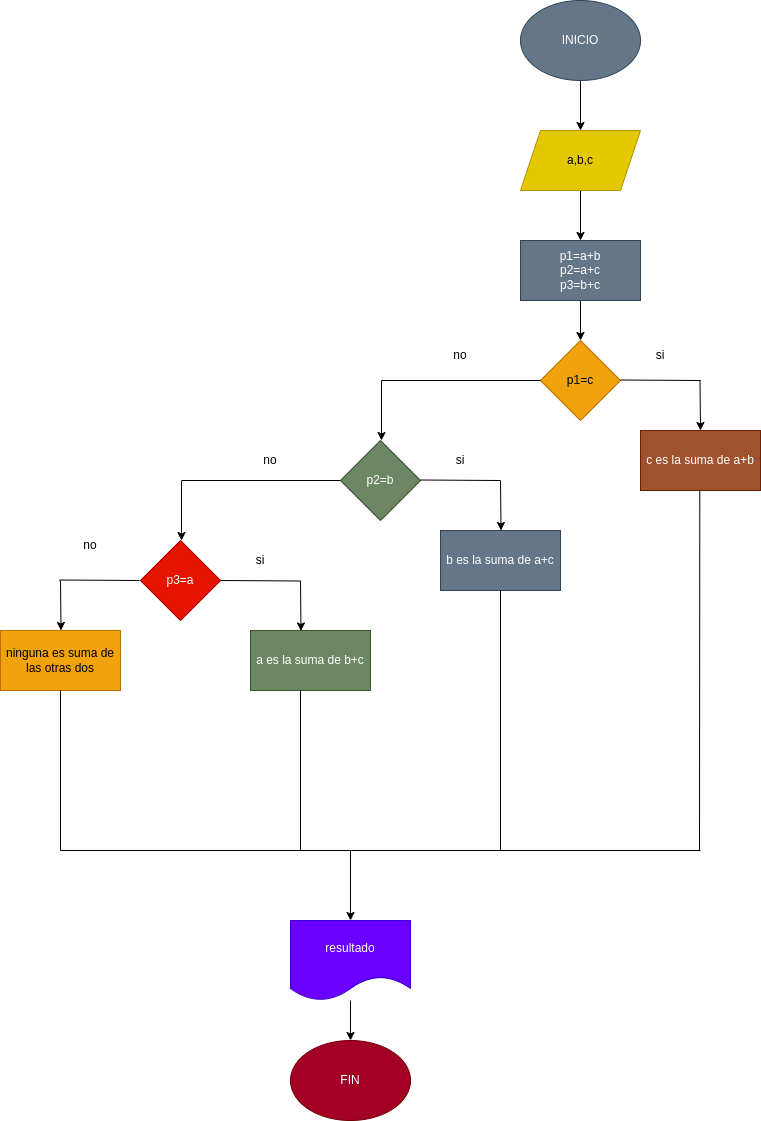

The diagram above was exported from draw.io. Its source (the exported page's mxGraphModel, read from the mxfile embedded in the PNG):
<mxGraphModel dx="1261" dy="328" grid="1" gridSize="10" guides="1" tooltips="1" connect="1" arrows="1" fold="1" page="1" pageScale="1" pageWidth="827" pageHeight="1169" math="0" shadow="0">
  <root>
    <mxCell id="0" />
    <mxCell id="1" parent="0" />
    <mxCell id="2" value="" style="edgeStyle=none;html=1;" edge="1" parent="1" source="3" target="5">
      <mxGeometry relative="1" as="geometry" />
    </mxCell>
    <mxCell id="3" value="INICIO" style="ellipse;whiteSpace=wrap;html=1;fillColor=#647687;fontColor=#ffffff;strokeColor=#314354;" vertex="1" parent="1">
      <mxGeometry x="260" y="60" width="120" height="80" as="geometry" />
    </mxCell>
    <mxCell id="4" value="" style="edgeStyle=none;html=1;" edge="1" parent="1" source="5" target="7">
      <mxGeometry relative="1" as="geometry" />
    </mxCell>
    <mxCell id="5" value="a,b,c" style="shape=parallelogram;perimeter=parallelogramPerimeter;whiteSpace=wrap;html=1;fixedSize=1;fillColor=#e3c800;fontColor=#000000;strokeColor=#B09500;" vertex="1" parent="1">
      <mxGeometry x="260" y="190" width="120" height="60" as="geometry" />
    </mxCell>
    <mxCell id="6" value="" style="edgeStyle=none;html=1;" edge="1" parent="1" source="7" target="8">
      <mxGeometry relative="1" as="geometry" />
    </mxCell>
    <mxCell id="7" value="p1=a+b&lt;br&gt;p2=a+c&lt;br&gt;p3=b+c" style="rounded=0;whiteSpace=wrap;html=1;fillColor=#647687;fontColor=#ffffff;strokeColor=#314354;" vertex="1" parent="1">
      <mxGeometry x="260" y="300" width="120" height="60" as="geometry" />
    </mxCell>
    <mxCell id="8" value="p1=c" style="rhombus;whiteSpace=wrap;html=1;fillColor=#f0a30a;fontColor=#000000;strokeColor=#BD7000;" vertex="1" parent="1">
      <mxGeometry x="280" y="400" width="80" height="80" as="geometry" />
    </mxCell>
    <mxCell id="9" value="" style="endArrow=none;html=1;" edge="1" parent="1">
      <mxGeometry width="50" height="50" relative="1" as="geometry">
        <mxPoint x="121" y="440" as="sourcePoint" />
        <mxPoint x="280" y="440" as="targetPoint" />
      </mxGeometry>
    </mxCell>
    <mxCell id="10" value="" style="endArrow=classic;html=1;" edge="1" parent="1">
      <mxGeometry width="50" height="50" relative="1" as="geometry">
        <mxPoint x="121" y="440" as="sourcePoint" />
        <mxPoint x="121" y="500" as="targetPoint" />
      </mxGeometry>
    </mxCell>
    <mxCell id="11" value="c es la suma de a+b" style="rounded=0;whiteSpace=wrap;html=1;fillColor=#a0522d;fontColor=#ffffff;strokeColor=#6D1F00;" vertex="1" parent="1">
      <mxGeometry x="380" y="490" width="120" height="60" as="geometry" />
    </mxCell>
    <mxCell id="12" value="" style="endArrow=none;html=1;" edge="1" parent="1">
      <mxGeometry width="50" height="50" relative="1" as="geometry">
        <mxPoint x="360" y="439.5" as="sourcePoint" />
        <mxPoint x="440" y="440" as="targetPoint" />
      </mxGeometry>
    </mxCell>
    <mxCell id="13" value="" style="endArrow=classic;html=1;" edge="1" parent="1">
      <mxGeometry width="50" height="50" relative="1" as="geometry">
        <mxPoint x="439.5" y="440" as="sourcePoint" />
        <mxPoint x="440" y="490" as="targetPoint" />
      </mxGeometry>
    </mxCell>
    <mxCell id="14" value="p2=b" style="rhombus;whiteSpace=wrap;html=1;fillColor=#6d8764;fontColor=#ffffff;strokeColor=#3A5431;" vertex="1" parent="1">
      <mxGeometry x="80" y="500" width="80" height="80" as="geometry" />
    </mxCell>
    <mxCell id="15" value="" style="endArrow=none;html=1;" edge="1" parent="1">
      <mxGeometry width="50" height="50" relative="1" as="geometry">
        <mxPoint x="160" y="539.5" as="sourcePoint" />
        <mxPoint x="240" y="540" as="targetPoint" />
      </mxGeometry>
    </mxCell>
    <mxCell id="16" value="" style="endArrow=classic;html=1;" edge="1" parent="1">
      <mxGeometry width="50" height="50" relative="1" as="geometry">
        <mxPoint x="240" y="540" as="sourcePoint" />
        <mxPoint x="240.5" y="590" as="targetPoint" />
      </mxGeometry>
    </mxCell>
    <mxCell id="17" value="b es la suma de a+c" style="rounded=0;whiteSpace=wrap;html=1;fillColor=#647687;fontColor=#ffffff;strokeColor=#314354;" vertex="1" parent="1">
      <mxGeometry x="180" y="590" width="120" height="60" as="geometry" />
    </mxCell>
    <mxCell id="18" value="" style="endArrow=none;html=1;" edge="1" parent="1">
      <mxGeometry width="50" height="50" relative="1" as="geometry">
        <mxPoint x="-79" y="540" as="sourcePoint" />
        <mxPoint x="80" y="540" as="targetPoint" />
      </mxGeometry>
    </mxCell>
    <mxCell id="19" value="" style="endArrow=classic;html=1;" edge="1" parent="1">
      <mxGeometry width="50" height="50" relative="1" as="geometry">
        <mxPoint x="-79" y="540" as="sourcePoint" />
        <mxPoint x="-79" y="600" as="targetPoint" />
      </mxGeometry>
    </mxCell>
    <mxCell id="20" value="p3=a" style="rhombus;whiteSpace=wrap;html=1;fillColor=#e51400;fontColor=#ffffff;strokeColor=#B20000;" vertex="1" parent="1">
      <mxGeometry x="-120" y="600" width="80" height="80" as="geometry" />
    </mxCell>
    <mxCell id="21" value="" style="endArrow=none;html=1;" edge="1" parent="1">
      <mxGeometry width="50" height="50" relative="1" as="geometry">
        <mxPoint x="-40" y="640" as="sourcePoint" />
        <mxPoint x="40" y="640.5" as="targetPoint" />
      </mxGeometry>
    </mxCell>
    <mxCell id="22" value="" style="endArrow=classic;html=1;" edge="1" parent="1">
      <mxGeometry width="50" height="50" relative="1" as="geometry">
        <mxPoint x="40" y="640.5" as="sourcePoint" />
        <mxPoint x="40.5" y="690.5" as="targetPoint" />
      </mxGeometry>
    </mxCell>
    <mxCell id="23" value="a es la suma de b+c" style="rounded=0;whiteSpace=wrap;html=1;fillColor=#6d8764;fontColor=#ffffff;strokeColor=#3A5431;" vertex="1" parent="1">
      <mxGeometry x="-10" y="690" width="120" height="60" as="geometry" />
    </mxCell>
    <mxCell id="24" value="" style="endArrow=none;html=1;" edge="1" parent="1">
      <mxGeometry width="50" height="50" relative="1" as="geometry">
        <mxPoint x="-201" y="639.5" as="sourcePoint" />
        <mxPoint x="-121" y="640" as="targetPoint" />
      </mxGeometry>
    </mxCell>
    <mxCell id="25" value="" style="endArrow=classic;html=1;" edge="1" parent="1">
      <mxGeometry width="50" height="50" relative="1" as="geometry">
        <mxPoint x="-200" y="640" as="sourcePoint" />
        <mxPoint x="-199.5" y="690" as="targetPoint" />
      </mxGeometry>
    </mxCell>
    <mxCell id="26" value="ninguna es suma de las otras dos" style="rounded=0;whiteSpace=wrap;html=1;fillColor=#f0a30a;fontColor=#000000;strokeColor=#BD7000;" vertex="1" parent="1">
      <mxGeometry x="-260" y="690" width="120" height="60" as="geometry" />
    </mxCell>
    <mxCell id="27" value="" style="endArrow=none;html=1;" edge="1" parent="1">
      <mxGeometry width="50" height="50" relative="1" as="geometry">
        <mxPoint x="-200" y="910" as="sourcePoint" />
        <mxPoint x="-200" y="750" as="targetPoint" />
      </mxGeometry>
    </mxCell>
    <mxCell id="28" value="" style="endArrow=none;html=1;" edge="1" parent="1">
      <mxGeometry width="50" height="50" relative="1" as="geometry">
        <mxPoint x="40" y="909.9999999999998" as="sourcePoint" />
        <mxPoint x="40" y="750" as="targetPoint" />
      </mxGeometry>
    </mxCell>
    <mxCell id="29" value="" style="endArrow=none;html=1;" edge="1" parent="1">
      <mxGeometry width="50" height="50" relative="1" as="geometry">
        <mxPoint x="240" y="910" as="sourcePoint" />
        <mxPoint x="240" y="650" as="targetPoint" />
      </mxGeometry>
    </mxCell>
    <mxCell id="30" value="" style="endArrow=none;html=1;" edge="1" parent="1">
      <mxGeometry width="50" height="50" relative="1" as="geometry">
        <mxPoint x="439" y="910" as="sourcePoint" />
        <mxPoint x="439.28999999999996" y="550" as="targetPoint" />
      </mxGeometry>
    </mxCell>
    <mxCell id="31" value="" style="endArrow=none;html=1;" edge="1" parent="1">
      <mxGeometry width="50" height="50" relative="1" as="geometry">
        <mxPoint x="-200" y="910" as="sourcePoint" />
        <mxPoint x="440" y="910" as="targetPoint" />
      </mxGeometry>
    </mxCell>
    <mxCell id="32" value="" style="endArrow=classic;html=1;" edge="1" parent="1">
      <mxGeometry width="50" height="50" relative="1" as="geometry">
        <mxPoint x="90" y="910" as="sourcePoint" />
        <mxPoint x="90" y="980" as="targetPoint" />
      </mxGeometry>
    </mxCell>
    <mxCell id="33" value="" style="edgeStyle=none;html=1;" edge="1" parent="1" source="34" target="35">
      <mxGeometry relative="1" as="geometry" />
    </mxCell>
    <mxCell id="34" value="resultado" style="shape=document;whiteSpace=wrap;html=1;boundedLbl=1;fillColor=#6a00ff;fontColor=#ffffff;strokeColor=#3700CC;" vertex="1" parent="1">
      <mxGeometry x="30" y="980" width="120" height="80" as="geometry" />
    </mxCell>
    <mxCell id="35" value="FIN" style="ellipse;whiteSpace=wrap;html=1;fillColor=#a20025;fontColor=#ffffff;strokeColor=#6F0000;" vertex="1" parent="1">
      <mxGeometry x="30" y="1100" width="120" height="80" as="geometry" />
    </mxCell>
    <mxCell id="36" value="no" style="text;html=1;strokeColor=none;fillColor=none;align=center;verticalAlign=middle;whiteSpace=wrap;rounded=0;" vertex="1" parent="1">
      <mxGeometry x="170" y="400" width="60" height="30" as="geometry" />
    </mxCell>
    <mxCell id="37" value="si" style="text;html=1;strokeColor=none;fillColor=none;align=center;verticalAlign=middle;whiteSpace=wrap;rounded=0;" vertex="1" parent="1">
      <mxGeometry x="370" y="400" width="60" height="30" as="geometry" />
    </mxCell>
    <mxCell id="38" value="no" style="text;html=1;strokeColor=none;fillColor=none;align=center;verticalAlign=middle;whiteSpace=wrap;rounded=0;" vertex="1" parent="1">
      <mxGeometry x="-20" y="505" width="60" height="30" as="geometry" />
    </mxCell>
    <mxCell id="39" value="si" style="text;html=1;strokeColor=none;fillColor=none;align=center;verticalAlign=middle;whiteSpace=wrap;rounded=0;" vertex="1" parent="1">
      <mxGeometry x="170" y="505" width="60" height="30" as="geometry" />
    </mxCell>
    <mxCell id="40" value="si" style="text;html=1;strokeColor=none;fillColor=none;align=center;verticalAlign=middle;whiteSpace=wrap;rounded=0;" vertex="1" parent="1">
      <mxGeometry x="-30" y="605" width="60" height="30" as="geometry" />
    </mxCell>
    <mxCell id="41" value="no" style="text;html=1;strokeColor=none;fillColor=none;align=center;verticalAlign=middle;whiteSpace=wrap;rounded=0;" vertex="1" parent="1">
      <mxGeometry x="-200" y="590" width="60" height="30" as="geometry" />
    </mxCell>
  </root>
</mxGraphModel>